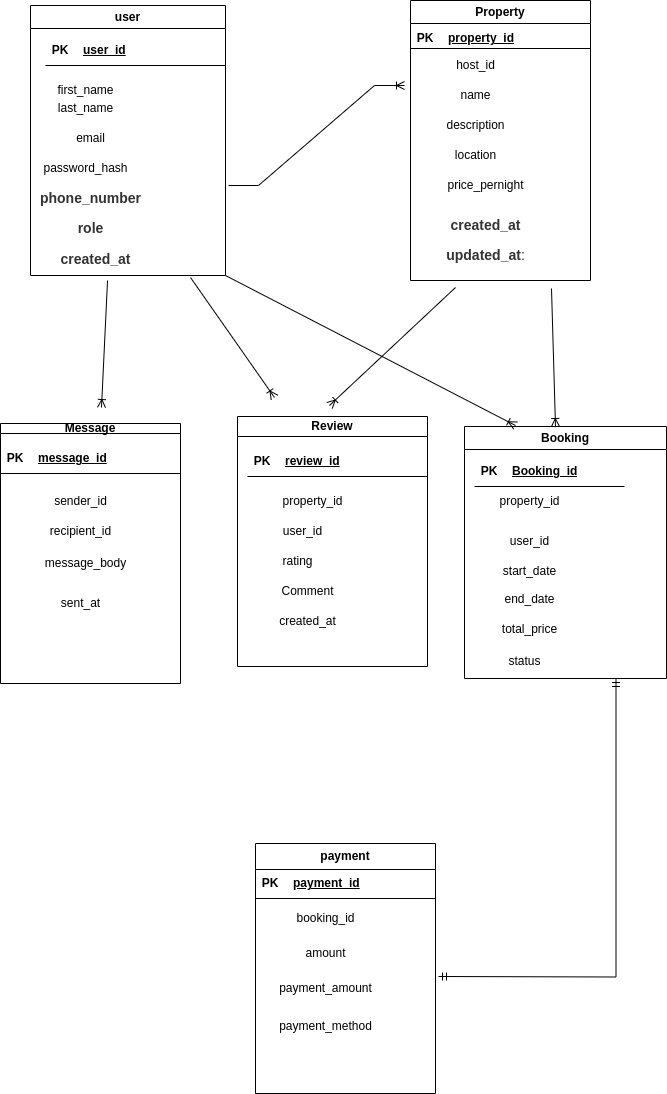

The diagram above was exported from draw.io. Its source (the exported page's mxGraphModel, read from the mxfile embedded in the PNG):
<mxGraphModel dx="798" dy="449" grid="0" gridSize="10" guides="1" tooltips="1" connect="1" arrows="1" fold="1" page="1" pageScale="1" pageWidth="1100" pageHeight="850" math="0" shadow="0">
  <root>
    <mxCell id="0" />
    <mxCell id="1" parent="0" />
    <mxCell id="OrGFJE0w9mtP-VWCU-d9-1" value="user" style="swimlane;whiteSpace=wrap;html=1;" parent="1" vertex="1">
      <mxGeometry x="70" y="50" width="195" height="270" as="geometry" />
    </mxCell>
    <mxCell id="OrGFJE0w9mtP-VWCU-d9-5" value="first_name" style="text;html=1;align=center;verticalAlign=middle;resizable=0;points=[];autosize=1;strokeColor=none;fillColor=none;" parent="OrGFJE0w9mtP-VWCU-d9-1" vertex="1">
      <mxGeometry x="15" y="70" width="80" height="30" as="geometry" />
    </mxCell>
    <mxCell id="OrGFJE0w9mtP-VWCU-d9-8" value="email" style="text;html=1;align=center;verticalAlign=middle;resizable=0;points=[];autosize=1;strokeColor=none;fillColor=none;" parent="OrGFJE0w9mtP-VWCU-d9-1" vertex="1">
      <mxGeometry x="35" y="118" width="50" height="30" as="geometry" />
    </mxCell>
    <mxCell id="OrGFJE0w9mtP-VWCU-d9-9" value="password_hash" style="text;html=1;align=center;verticalAlign=middle;resizable=0;points=[];autosize=1;strokeColor=none;fillColor=none;" parent="OrGFJE0w9mtP-VWCU-d9-1" vertex="1">
      <mxGeometry y="148" width="110" height="30" as="geometry" />
    </mxCell>
    <mxCell id="OrGFJE0w9mtP-VWCU-d9-17" value="&lt;strong style=&quot;box-sizing: border-box; color: rgb(51, 51, 51); font-family: aktiv-grotesk, sans-serif; font-size: 14px; text-align: left; white-space: normal; background-color: rgb(255, 255, 255);&quot;&gt;role&lt;/strong&gt;" style="text;html=1;align=center;verticalAlign=middle;resizable=0;points=[];autosize=1;strokeColor=none;fillColor=none;" parent="OrGFJE0w9mtP-VWCU-d9-1" vertex="1">
      <mxGeometry x="35" y="208" width="50" height="30" as="geometry" />
    </mxCell>
    <mxCell id="ybkfltbmXJpbVQZwUH0C-4" value="&lt;strong style=&quot;box-sizing: border-box; color: rgb(51, 51, 51); font-family: aktiv-grotesk, sans-serif; font-size: 14px; text-align: left; white-space: normal; background-color: rgb(255, 255, 255);&quot;&gt;created_at&lt;/strong&gt;" style="text;html=1;align=center;verticalAlign=middle;resizable=0;points=[];autosize=1;strokeColor=none;fillColor=none;" vertex="1" parent="OrGFJE0w9mtP-VWCU-d9-1">
      <mxGeometry x="20" y="239" width="90" height="30" as="geometry" />
    </mxCell>
    <mxCell id="OrGFJE0w9mtP-VWCU-d9-7" value="last_name" style="text;html=1;align=center;verticalAlign=middle;resizable=0;points=[];autosize=1;strokeColor=none;fillColor=none;" parent="OrGFJE0w9mtP-VWCU-d9-1" vertex="1">
      <mxGeometry x="15" y="88" width="80" height="30" as="geometry" />
    </mxCell>
    <mxCell id="OrGFJE0w9mtP-VWCU-d9-16" value="&lt;strong style=&quot;box-sizing: border-box; color: rgb(51, 51, 51); font-family: aktiv-grotesk, sans-serif; font-size: 14px; text-align: left; white-space: normal; background-color: rgb(255, 255, 255);&quot;&gt;phone_number&lt;/strong&gt;" style="text;html=1;align=center;verticalAlign=middle;resizable=0;points=[];autosize=1;strokeColor=none;fillColor=none;" parent="OrGFJE0w9mtP-VWCU-d9-1" vertex="1">
      <mxGeometry y="178" width="120" height="30" as="geometry" />
    </mxCell>
    <mxCell id="ybkfltbmXJpbVQZwUH0C-73" value="" style="shape=table;startSize=0;container=1;collapsible=1;childLayout=tableLayout;fixedRows=1;rowLines=0;fontStyle=0;align=center;resizeLast=1;strokeColor=none;fillColor=none;collapsible=0;" vertex="1" parent="OrGFJE0w9mtP-VWCU-d9-1">
      <mxGeometry x="15" y="30" width="180" height="30" as="geometry" />
    </mxCell>
    <mxCell id="ybkfltbmXJpbVQZwUH0C-74" value="" style="shape=tableRow;horizontal=0;startSize=0;swimlaneHead=0;swimlaneBody=0;fillColor=none;collapsible=0;dropTarget=0;points=[[0,0.5],[1,0.5]];portConstraint=eastwest;top=0;left=0;right=0;bottom=1;" vertex="1" parent="ybkfltbmXJpbVQZwUH0C-73">
      <mxGeometry width="180" height="30" as="geometry" />
    </mxCell>
    <mxCell id="ybkfltbmXJpbVQZwUH0C-75" value="PK" style="shape=partialRectangle;connectable=0;fillColor=none;top=0;left=0;bottom=0;right=0;fontStyle=1;overflow=hidden;whiteSpace=wrap;html=1;" vertex="1" parent="ybkfltbmXJpbVQZwUH0C-74">
      <mxGeometry width="30" height="30" as="geometry">
        <mxRectangle width="30" height="30" as="alternateBounds" />
      </mxGeometry>
    </mxCell>
    <mxCell id="ybkfltbmXJpbVQZwUH0C-76" value="user_id" style="shape=partialRectangle;connectable=0;fillColor=none;top=0;left=0;bottom=0;right=0;align=left;spacingLeft=6;fontStyle=5;overflow=hidden;whiteSpace=wrap;html=1;" vertex="1" parent="ybkfltbmXJpbVQZwUH0C-74">
      <mxGeometry x="30" width="150" height="30" as="geometry">
        <mxRectangle width="150" height="30" as="alternateBounds" />
      </mxGeometry>
    </mxCell>
    <mxCell id="OrGFJE0w9mtP-VWCU-d9-2" value="Property" style="swimlane;whiteSpace=wrap;html=1;" parent="1" vertex="1">
      <mxGeometry x="450" y="45" width="180" height="280" as="geometry" />
    </mxCell>
    <mxCell id="ybkfltbmXJpbVQZwUH0C-6" value="&lt;div style=&quot;text-align: left;&quot;&gt;&lt;br&gt;&lt;/div&gt;" style="text;html=1;align=center;verticalAlign=middle;resizable=0;points=[];autosize=1;strokeColor=none;fillColor=none;" vertex="1" parent="OrGFJE0w9mtP-VWCU-d9-2">
      <mxGeometry x="60" y="28" width="20" height="30" as="geometry" />
    </mxCell>
    <mxCell id="ybkfltbmXJpbVQZwUH0C-8" value="name" style="text;html=1;align=center;verticalAlign=middle;resizable=0;points=[];autosize=1;strokeColor=none;fillColor=none;" vertex="1" parent="OrGFJE0w9mtP-VWCU-d9-2">
      <mxGeometry x="40" y="80" width="50" height="30" as="geometry" />
    </mxCell>
    <mxCell id="ybkfltbmXJpbVQZwUH0C-10" value="location" style="text;html=1;align=center;verticalAlign=middle;resizable=0;points=[];autosize=1;strokeColor=none;fillColor=none;" vertex="1" parent="OrGFJE0w9mtP-VWCU-d9-2">
      <mxGeometry x="35" y="140" width="60" height="30" as="geometry" />
    </mxCell>
    <mxCell id="ybkfltbmXJpbVQZwUH0C-9" value="description" style="text;html=1;align=center;verticalAlign=middle;resizable=0;points=[];autosize=1;strokeColor=none;fillColor=none;" vertex="1" parent="OrGFJE0w9mtP-VWCU-d9-2">
      <mxGeometry x="25" y="110" width="80" height="30" as="geometry" />
    </mxCell>
    <mxCell id="ybkfltbmXJpbVQZwUH0C-13" value="&lt;strong style=&quot;box-sizing: border-box; color: rgb(51, 51, 51); font-family: aktiv-grotesk, sans-serif; font-size: 14px; text-align: left; white-space: normal; background-color: rgb(255, 255, 255);&quot;&gt;updated_at&lt;/strong&gt;&lt;span style=&quot;color: rgb(51, 51, 51); font-family: aktiv-grotesk, sans-serif; font-size: 14px; text-align: left; white-space: normal; background-color: rgb(255, 255, 255);&quot;&gt;:&lt;/span&gt;" style="text;html=1;align=center;verticalAlign=middle;resizable=0;points=[];autosize=1;strokeColor=none;fillColor=none;" vertex="1" parent="OrGFJE0w9mtP-VWCU-d9-2">
      <mxGeometry x="25" y="240" width="100" height="30" as="geometry" />
    </mxCell>
    <mxCell id="ybkfltbmXJpbVQZwUH0C-12" value="&lt;strong style=&quot;box-sizing: border-box; color: rgb(51, 51, 51); font-family: aktiv-grotesk, sans-serif; font-size: 14px; text-align: left; white-space: normal; background-color: rgb(255, 255, 255);&quot;&gt;created_at&lt;/strong&gt;" style="text;html=1;align=center;verticalAlign=middle;resizable=0;points=[];autosize=1;strokeColor=none;fillColor=none;" vertex="1" parent="OrGFJE0w9mtP-VWCU-d9-2">
      <mxGeometry x="30" y="210" width="90" height="30" as="geometry" />
    </mxCell>
    <mxCell id="ybkfltbmXJpbVQZwUH0C-11" value="price_pernight" style="text;html=1;align=center;verticalAlign=middle;resizable=0;points=[];autosize=1;strokeColor=none;fillColor=none;" vertex="1" parent="OrGFJE0w9mtP-VWCU-d9-2">
      <mxGeometry x="25" y="170" width="100" height="30" as="geometry" />
    </mxCell>
    <mxCell id="ybkfltbmXJpbVQZwUH0C-7" value="host_id" style="text;html=1;align=center;verticalAlign=middle;resizable=0;points=[];autosize=1;strokeColor=none;fillColor=none;" vertex="1" parent="OrGFJE0w9mtP-VWCU-d9-2">
      <mxGeometry x="35" y="50" width="60" height="30" as="geometry" />
    </mxCell>
    <mxCell id="ybkfltbmXJpbVQZwUH0C-77" value="" style="shape=table;startSize=0;container=1;collapsible=1;childLayout=tableLayout;fixedRows=1;rowLines=0;fontStyle=0;align=center;resizeLast=1;strokeColor=none;fillColor=none;collapsible=0;" vertex="1" parent="OrGFJE0w9mtP-VWCU-d9-2">
      <mxGeometry y="28" width="180" height="20" as="geometry" />
    </mxCell>
    <mxCell id="ybkfltbmXJpbVQZwUH0C-78" value="" style="shape=tableRow;horizontal=0;startSize=0;swimlaneHead=0;swimlaneBody=0;fillColor=none;collapsible=0;dropTarget=0;points=[[0,0.5],[1,0.5]];portConstraint=eastwest;top=0;left=0;right=0;bottom=1;" vertex="1" parent="ybkfltbmXJpbVQZwUH0C-77">
      <mxGeometry width="180" height="20" as="geometry" />
    </mxCell>
    <mxCell id="ybkfltbmXJpbVQZwUH0C-79" value="PK" style="shape=partialRectangle;connectable=0;fillColor=none;top=0;left=0;bottom=0;right=0;fontStyle=1;overflow=hidden;whiteSpace=wrap;html=1;" vertex="1" parent="ybkfltbmXJpbVQZwUH0C-78">
      <mxGeometry width="30" height="20" as="geometry">
        <mxRectangle width="30" height="20" as="alternateBounds" />
      </mxGeometry>
    </mxCell>
    <mxCell id="ybkfltbmXJpbVQZwUH0C-80" value="property_id" style="shape=partialRectangle;connectable=0;fillColor=none;top=0;left=0;bottom=0;right=0;align=left;spacingLeft=6;fontStyle=5;overflow=hidden;whiteSpace=wrap;html=1;" vertex="1" parent="ybkfltbmXJpbVQZwUH0C-78">
      <mxGeometry x="30" width="150" height="20" as="geometry">
        <mxRectangle width="150" height="20" as="alternateBounds" />
      </mxGeometry>
    </mxCell>
    <mxCell id="ybkfltbmXJpbVQZwUH0C-14" value="Booking" style="swimlane;whiteSpace=wrap;html=1;startSize=23;" vertex="1" parent="1">
      <mxGeometry x="504" y="471" width="202" height="252" as="geometry" />
    </mxCell>
    <mxCell id="ybkfltbmXJpbVQZwUH0C-18" value="property_id" style="text;html=1;align=center;verticalAlign=middle;resizable=0;points=[];autosize=1;strokeColor=none;fillColor=none;" vertex="1" parent="ybkfltbmXJpbVQZwUH0C-14">
      <mxGeometry x="25" y="60" width="80" height="30" as="geometry" />
    </mxCell>
    <mxCell id="ybkfltbmXJpbVQZwUH0C-19" value="user_id" style="text;html=1;align=center;verticalAlign=middle;resizable=0;points=[];autosize=1;strokeColor=none;fillColor=none;" vertex="1" parent="ybkfltbmXJpbVQZwUH0C-14">
      <mxGeometry x="35" y="100" width="60" height="30" as="geometry" />
    </mxCell>
    <mxCell id="ybkfltbmXJpbVQZwUH0C-21" value="end_date" style="text;html=1;align=center;verticalAlign=middle;resizable=0;points=[];autosize=1;strokeColor=none;fillColor=none;" vertex="1" parent="ybkfltbmXJpbVQZwUH0C-14">
      <mxGeometry x="30" y="158" width="70" height="30" as="geometry" />
    </mxCell>
    <mxCell id="ybkfltbmXJpbVQZwUH0C-17" value="start_date" style="text;html=1;align=center;verticalAlign=middle;resizable=0;points=[];autosize=1;strokeColor=none;fillColor=none;" vertex="1" parent="ybkfltbmXJpbVQZwUH0C-14">
      <mxGeometry x="25" y="130" width="80" height="30" as="geometry" />
    </mxCell>
    <mxCell id="ybkfltbmXJpbVQZwUH0C-22" value="total_price" style="text;html=1;align=center;verticalAlign=middle;resizable=0;points=[];autosize=1;strokeColor=none;fillColor=none;" vertex="1" parent="ybkfltbmXJpbVQZwUH0C-14">
      <mxGeometry x="25" y="188" width="80" height="30" as="geometry" />
    </mxCell>
    <mxCell id="ybkfltbmXJpbVQZwUH0C-28" value="status" style="text;html=1;align=center;verticalAlign=middle;resizable=0;points=[];autosize=1;strokeColor=none;fillColor=none;" vertex="1" parent="ybkfltbmXJpbVQZwUH0C-14">
      <mxGeometry x="30" y="220" width="60" height="30" as="geometry" />
    </mxCell>
    <mxCell id="ybkfltbmXJpbVQZwUH0C-65" value="" style="shape=table;startSize=0;container=1;collapsible=1;childLayout=tableLayout;fixedRows=1;rowLines=0;fontStyle=0;align=center;resizeLast=1;strokeColor=none;fillColor=none;collapsible=0;" vertex="1" parent="ybkfltbmXJpbVQZwUH0C-14">
      <mxGeometry x="10" y="30" width="150" height="30" as="geometry" />
    </mxCell>
    <mxCell id="ybkfltbmXJpbVQZwUH0C-66" value="" style="shape=tableRow;horizontal=0;startSize=0;swimlaneHead=0;swimlaneBody=0;fillColor=none;collapsible=0;dropTarget=0;points=[[0,0.5],[1,0.5]];portConstraint=eastwest;top=0;left=0;right=0;bottom=1;" vertex="1" parent="ybkfltbmXJpbVQZwUH0C-65">
      <mxGeometry width="150" height="30" as="geometry" />
    </mxCell>
    <mxCell id="ybkfltbmXJpbVQZwUH0C-67" value="PK" style="shape=partialRectangle;connectable=0;fillColor=none;top=0;left=0;bottom=0;right=0;fontStyle=1;overflow=hidden;whiteSpace=wrap;html=1;" vertex="1" parent="ybkfltbmXJpbVQZwUH0C-66">
      <mxGeometry width="30" height="30" as="geometry">
        <mxRectangle width="30" height="30" as="alternateBounds" />
      </mxGeometry>
    </mxCell>
    <mxCell id="ybkfltbmXJpbVQZwUH0C-68" value="Booking_id" style="shape=partialRectangle;connectable=0;fillColor=none;top=0;left=0;bottom=0;right=0;align=left;spacingLeft=6;fontStyle=5;overflow=hidden;whiteSpace=wrap;html=1;" vertex="1" parent="ybkfltbmXJpbVQZwUH0C-66">
      <mxGeometry x="30" width="120" height="30" as="geometry">
        <mxRectangle width="120" height="30" as="alternateBounds" />
      </mxGeometry>
    </mxCell>
    <mxCell id="ybkfltbmXJpbVQZwUH0C-30" value="payment" style="swimlane;whiteSpace=wrap;html=1;startSize=26;" vertex="1" parent="1">
      <mxGeometry x="295" y="888" width="180" height="250" as="geometry" />
    </mxCell>
    <mxCell id="ybkfltbmXJpbVQZwUH0C-35" value="booking_id" style="text;html=1;align=center;verticalAlign=middle;resizable=0;points=[];autosize=1;strokeColor=none;fillColor=none;" vertex="1" parent="ybkfltbmXJpbVQZwUH0C-30">
      <mxGeometry x="30" y="60" width="80" height="30" as="geometry" />
    </mxCell>
    <mxCell id="ybkfltbmXJpbVQZwUH0C-36" value="amount" style="text;html=1;align=center;verticalAlign=middle;resizable=0;points=[];autosize=1;strokeColor=none;fillColor=none;" vertex="1" parent="ybkfltbmXJpbVQZwUH0C-30">
      <mxGeometry x="40" y="95" width="60" height="30" as="geometry" />
    </mxCell>
    <mxCell id="ybkfltbmXJpbVQZwUH0C-37" value="payment_amount" style="text;html=1;align=center;verticalAlign=middle;resizable=0;points=[];autosize=1;strokeColor=none;fillColor=none;" vertex="1" parent="ybkfltbmXJpbVQZwUH0C-30">
      <mxGeometry x="10" y="130" width="120" height="30" as="geometry" />
    </mxCell>
    <mxCell id="ybkfltbmXJpbVQZwUH0C-39" value="payment_method" style="text;html=1;align=center;verticalAlign=middle;resizable=0;points=[];autosize=1;strokeColor=none;fillColor=none;" vertex="1" parent="ybkfltbmXJpbVQZwUH0C-30">
      <mxGeometry x="10" y="168" width="120" height="30" as="geometry" />
    </mxCell>
    <mxCell id="ybkfltbmXJpbVQZwUH0C-69" value="" style="shape=table;startSize=0;container=1;collapsible=1;childLayout=tableLayout;fixedRows=1;rowLines=0;fontStyle=0;align=center;resizeLast=1;strokeColor=none;fillColor=none;collapsible=0;" vertex="1" parent="ybkfltbmXJpbVQZwUH0C-30">
      <mxGeometry y="25" width="180" height="30" as="geometry" />
    </mxCell>
    <mxCell id="ybkfltbmXJpbVQZwUH0C-70" value="" style="shape=tableRow;horizontal=0;startSize=0;swimlaneHead=0;swimlaneBody=0;fillColor=none;collapsible=0;dropTarget=0;points=[[0,0.5],[1,0.5]];portConstraint=eastwest;top=0;left=0;right=0;bottom=1;" vertex="1" parent="ybkfltbmXJpbVQZwUH0C-69">
      <mxGeometry width="180" height="30" as="geometry" />
    </mxCell>
    <mxCell id="ybkfltbmXJpbVQZwUH0C-71" value="PK" style="shape=partialRectangle;connectable=0;fillColor=none;top=0;left=0;bottom=0;right=0;fontStyle=1;overflow=hidden;whiteSpace=wrap;html=1;" vertex="1" parent="ybkfltbmXJpbVQZwUH0C-70">
      <mxGeometry width="30" height="30" as="geometry">
        <mxRectangle width="30" height="30" as="alternateBounds" />
      </mxGeometry>
    </mxCell>
    <mxCell id="ybkfltbmXJpbVQZwUH0C-72" value="payment_id" style="shape=partialRectangle;connectable=0;fillColor=none;top=0;left=0;bottom=0;right=0;align=left;spacingLeft=6;fontStyle=5;overflow=hidden;whiteSpace=wrap;html=1;" vertex="1" parent="ybkfltbmXJpbVQZwUH0C-70">
      <mxGeometry x="30" width="150" height="30" as="geometry">
        <mxRectangle width="150" height="30" as="alternateBounds" />
      </mxGeometry>
    </mxCell>
    <mxCell id="ybkfltbmXJpbVQZwUH0C-32" value="Review" style="swimlane;whiteSpace=wrap;html=1;startSize=20;" vertex="1" parent="1">
      <mxGeometry x="277" y="461" width="190" height="250" as="geometry" />
    </mxCell>
    <mxCell id="ybkfltbmXJpbVQZwUH0C-45" value="Comment" style="text;html=1;align=center;verticalAlign=middle;resizable=0;points=[];autosize=1;strokeColor=none;fillColor=none;" vertex="1" parent="ybkfltbmXJpbVQZwUH0C-32">
      <mxGeometry x="30" y="160" width="80" height="30" as="geometry" />
    </mxCell>
    <mxCell id="ybkfltbmXJpbVQZwUH0C-44" value="rating" style="text;html=1;align=center;verticalAlign=middle;resizable=0;points=[];autosize=1;strokeColor=none;fillColor=none;" vertex="1" parent="ybkfltbmXJpbVQZwUH0C-32">
      <mxGeometry x="35" y="130" width="50" height="30" as="geometry" />
    </mxCell>
    <mxCell id="ybkfltbmXJpbVQZwUH0C-43" value="user_id" style="text;html=1;align=center;verticalAlign=middle;resizable=0;points=[];autosize=1;strokeColor=none;fillColor=none;" vertex="1" parent="ybkfltbmXJpbVQZwUH0C-32">
      <mxGeometry x="35" y="100" width="60" height="30" as="geometry" />
    </mxCell>
    <mxCell id="ybkfltbmXJpbVQZwUH0C-46" value="created_at" style="text;html=1;align=center;verticalAlign=middle;resizable=0;points=[];autosize=1;strokeColor=none;fillColor=none;" vertex="1" parent="ybkfltbmXJpbVQZwUH0C-32">
      <mxGeometry x="30" y="190" width="80" height="30" as="geometry" />
    </mxCell>
    <mxCell id="ybkfltbmXJpbVQZwUH0C-41" value="property_id" style="text;html=1;align=center;verticalAlign=middle;resizable=0;points=[];autosize=1;strokeColor=none;fillColor=none;" vertex="1" parent="ybkfltbmXJpbVQZwUH0C-32">
      <mxGeometry x="35" y="70" width="80" height="30" as="geometry" />
    </mxCell>
    <mxCell id="ybkfltbmXJpbVQZwUH0C-81" value="" style="shape=table;startSize=0;container=1;collapsible=1;childLayout=tableLayout;fixedRows=1;rowLines=0;fontStyle=0;align=center;resizeLast=1;strokeColor=none;fillColor=none;collapsible=0;" vertex="1" parent="ybkfltbmXJpbVQZwUH0C-32">
      <mxGeometry x="10" y="30" width="180" height="30" as="geometry" />
    </mxCell>
    <mxCell id="ybkfltbmXJpbVQZwUH0C-82" value="" style="shape=tableRow;horizontal=0;startSize=0;swimlaneHead=0;swimlaneBody=0;fillColor=none;collapsible=0;dropTarget=0;points=[[0,0.5],[1,0.5]];portConstraint=eastwest;top=0;left=0;right=0;bottom=1;" vertex="1" parent="ybkfltbmXJpbVQZwUH0C-81">
      <mxGeometry width="180" height="30" as="geometry" />
    </mxCell>
    <mxCell id="ybkfltbmXJpbVQZwUH0C-83" value="PK" style="shape=partialRectangle;connectable=0;fillColor=none;top=0;left=0;bottom=0;right=0;fontStyle=1;overflow=hidden;whiteSpace=wrap;html=1;" vertex="1" parent="ybkfltbmXJpbVQZwUH0C-82">
      <mxGeometry width="30" height="30" as="geometry">
        <mxRectangle width="30" height="30" as="alternateBounds" />
      </mxGeometry>
    </mxCell>
    <mxCell id="ybkfltbmXJpbVQZwUH0C-84" value="review_id" style="shape=partialRectangle;connectable=0;fillColor=none;top=0;left=0;bottom=0;right=0;align=left;spacingLeft=6;fontStyle=5;overflow=hidden;whiteSpace=wrap;html=1;" vertex="1" parent="ybkfltbmXJpbVQZwUH0C-82">
      <mxGeometry x="30" width="150" height="30" as="geometry">
        <mxRectangle width="150" height="30" as="alternateBounds" />
      </mxGeometry>
    </mxCell>
    <mxCell id="ybkfltbmXJpbVQZwUH0C-33" value="Message" style="swimlane;whiteSpace=wrap;html=1;startSize=10;" vertex="1" parent="1">
      <mxGeometry x="40" y="468" width="180" height="260" as="geometry" />
    </mxCell>
    <mxCell id="ybkfltbmXJpbVQZwUH0C-48" value="sender_id" style="text;html=1;align=center;verticalAlign=middle;resizable=0;points=[];autosize=1;strokeColor=none;fillColor=none;" vertex="1" parent="ybkfltbmXJpbVQZwUH0C-33">
      <mxGeometry x="40" y="63" width="80" height="30" as="geometry" />
    </mxCell>
    <mxCell id="ybkfltbmXJpbVQZwUH0C-51" value="sent_at" style="text;html=1;align=center;verticalAlign=middle;resizable=0;points=[];autosize=1;strokeColor=none;fillColor=none;" vertex="1" parent="ybkfltbmXJpbVQZwUH0C-33">
      <mxGeometry x="50" y="165" width="60" height="30" as="geometry" />
    </mxCell>
    <mxCell id="ybkfltbmXJpbVQZwUH0C-50" value="message_body" style="text;html=1;align=center;verticalAlign=middle;resizable=0;points=[];autosize=1;strokeColor=none;fillColor=none;" vertex="1" parent="ybkfltbmXJpbVQZwUH0C-33">
      <mxGeometry x="35" y="125" width="100" height="30" as="geometry" />
    </mxCell>
    <mxCell id="ybkfltbmXJpbVQZwUH0C-49" value="recipient_id" style="text;html=1;align=center;verticalAlign=middle;resizable=0;points=[];autosize=1;strokeColor=none;fillColor=none;" vertex="1" parent="ybkfltbmXJpbVQZwUH0C-33">
      <mxGeometry x="40" y="93" width="80" height="30" as="geometry" />
    </mxCell>
    <mxCell id="ybkfltbmXJpbVQZwUH0C-85" value="" style="shape=table;startSize=0;container=1;collapsible=1;childLayout=tableLayout;fixedRows=1;rowLines=0;fontStyle=0;align=center;resizeLast=1;strokeColor=none;fillColor=none;collapsible=0;" vertex="1" parent="ybkfltbmXJpbVQZwUH0C-33">
      <mxGeometry y="20" width="180" height="30" as="geometry" />
    </mxCell>
    <mxCell id="ybkfltbmXJpbVQZwUH0C-86" value="" style="shape=tableRow;horizontal=0;startSize=0;swimlaneHead=0;swimlaneBody=0;fillColor=none;collapsible=0;dropTarget=0;points=[[0,0.5],[1,0.5]];portConstraint=eastwest;top=0;left=0;right=0;bottom=1;" vertex="1" parent="ybkfltbmXJpbVQZwUH0C-85">
      <mxGeometry width="180" height="30" as="geometry" />
    </mxCell>
    <mxCell id="ybkfltbmXJpbVQZwUH0C-87" value="PK" style="shape=partialRectangle;connectable=0;fillColor=none;top=0;left=0;bottom=0;right=0;fontStyle=1;overflow=hidden;whiteSpace=wrap;html=1;" vertex="1" parent="ybkfltbmXJpbVQZwUH0C-86">
      <mxGeometry width="30" height="30" as="geometry">
        <mxRectangle width="30" height="30" as="alternateBounds" />
      </mxGeometry>
    </mxCell>
    <mxCell id="ybkfltbmXJpbVQZwUH0C-88" value="message_id" style="shape=partialRectangle;connectable=0;fillColor=none;top=0;left=0;bottom=0;right=0;align=left;spacingLeft=6;fontStyle=5;overflow=hidden;whiteSpace=wrap;html=1;" vertex="1" parent="ybkfltbmXJpbVQZwUH0C-86">
      <mxGeometry x="30" width="150" height="30" as="geometry">
        <mxRectangle width="150" height="30" as="alternateBounds" />
      </mxGeometry>
    </mxCell>
    <mxCell id="ybkfltbmXJpbVQZwUH0C-97" value="" style="edgeStyle=entityRelationEdgeStyle;fontSize=12;html=1;endArrow=ERoneToMany;rounded=0;" edge="1" parent="1">
      <mxGeometry width="100" height="100" relative="1" as="geometry">
        <mxPoint x="268" y="230" as="sourcePoint" />
        <mxPoint x="444" y="130" as="targetPoint" />
        <Array as="points">
          <mxPoint x="388" y="86" />
        </Array>
      </mxGeometry>
    </mxCell>
    <mxCell id="ybkfltbmXJpbVQZwUH0C-99" value="" style="fontSize=12;html=1;endArrow=ERoneToMany;rounded=0;exitX=0.667;exitY=1.133;exitDx=0;exitDy=0;exitPerimeter=0;" edge="1" parent="1">
      <mxGeometry width="100" height="100" relative="1" as="geometry">
        <mxPoint x="147.02999999999997" y="325" as="sourcePoint" />
        <mxPoint x="141" y="452.01" as="targetPoint" />
      </mxGeometry>
    </mxCell>
    <mxCell id="ybkfltbmXJpbVQZwUH0C-103" value="" style="fontSize=12;html=1;endArrow=ERoneToMany;rounded=0;exitX=1;exitY=1;exitDx=0;exitDy=0;" edge="1" parent="1" source="OrGFJE0w9mtP-VWCU-d9-1">
      <mxGeometry width="100" height="100" relative="1" as="geometry">
        <mxPoint x="313" y="442" as="sourcePoint" />
        <mxPoint x="555" y="470" as="targetPoint" />
      </mxGeometry>
    </mxCell>
    <mxCell id="ybkfltbmXJpbVQZwUH0C-104" value="" style="fontSize=12;html=1;endArrow=ERoneToMany;rounded=0;" edge="1" parent="1">
      <mxGeometry width="100" height="100" relative="1" as="geometry">
        <mxPoint x="230" y="322" as="sourcePoint" />
        <mxPoint x="314" y="442" as="targetPoint" />
      </mxGeometry>
    </mxCell>
    <mxCell id="ybkfltbmXJpbVQZwUH0C-105" value="" style="fontSize=12;html=1;endArrow=ERmandOne;startArrow=ERmandOne;rounded=0;edgeStyle=orthogonalEdgeStyle;entryX=0.75;entryY=1;entryDx=0;entryDy=0;" edge="1" parent="1" target="ybkfltbmXJpbVQZwUH0C-14">
      <mxGeometry width="100" height="100" relative="1" as="geometry">
        <mxPoint x="478" y="1021" as="sourcePoint" />
        <mxPoint x="110" y="732" as="targetPoint" />
      </mxGeometry>
    </mxCell>
    <mxCell id="ybkfltbmXJpbVQZwUH0C-107" value="" style="fontSize=12;html=1;endArrow=ERoneToMany;rounded=0;entryX=0.5;entryY=0;entryDx=0;entryDy=0;" edge="1" parent="1">
      <mxGeometry width="100" height="100" relative="1" as="geometry">
        <mxPoint x="591" y="333" as="sourcePoint" />
        <mxPoint x="595" y="471" as="targetPoint" />
      </mxGeometry>
    </mxCell>
    <mxCell id="ybkfltbmXJpbVQZwUH0C-108" value="" style="fontSize=12;html=1;endArrow=ERoneToMany;rounded=0;" edge="1" parent="1">
      <mxGeometry width="100" height="100" relative="1" as="geometry">
        <mxPoint x="495" y="332" as="sourcePoint" />
        <mxPoint x="369" y="450" as="targetPoint" />
      </mxGeometry>
    </mxCell>
  </root>
</mxGraphModel>